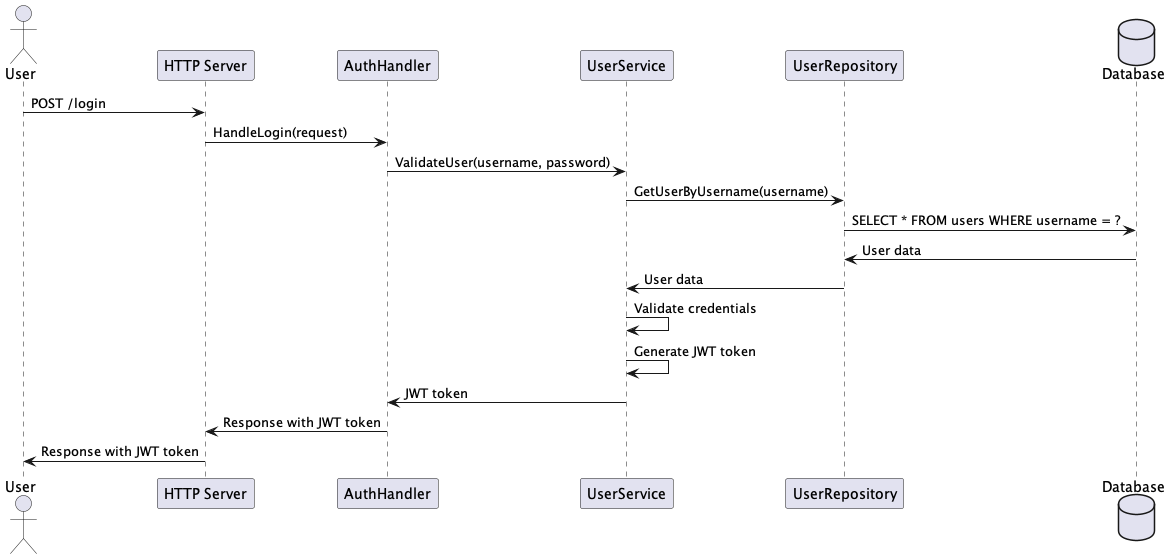

The diagram above was rendered by PlantUML. Its source (embedded in the PNG):
@startuml
actor User
participant "HTTP Server" as HttpServer
participant "AuthHandler" as AuthHandler
participant "UserService" as UserService
participant "UserRepository" as UserRepository
database "Database" as Database

User -> HttpServer: POST /login
HttpServer -> AuthHandler: HandleLogin(request)
AuthHandler -> UserService: ValidateUser(username, password)
UserService -> UserRepository: GetUserByUsername(username)
UserRepository -> Database: SELECT * FROM users WHERE username = ?
Database -> UserRepository: User data
UserRepository -> UserService: User data
UserService -> UserService: Validate credentials
UserService -> UserService: Generate JWT token
UserService -> AuthHandler: JWT token
AuthHandler -> HttpServer: Response with JWT token
HttpServer -> User: Response with JWT token
@enduml